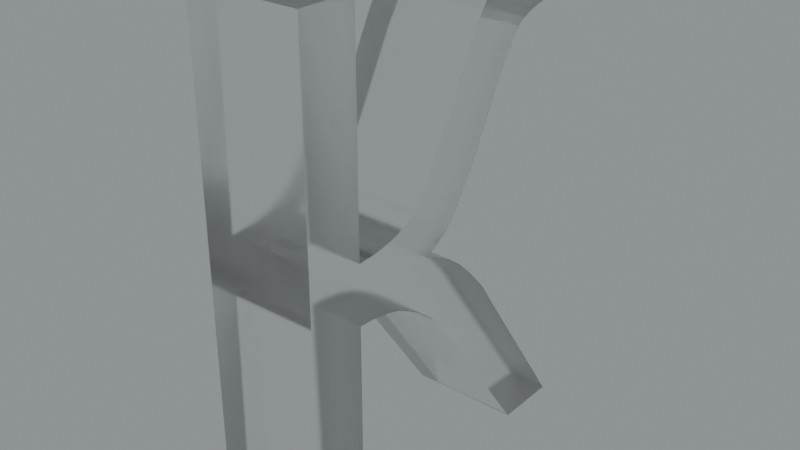 # Source: blend.blend  (saved by Blender 3.5.10; exported with 4.5.12 LTS)
import bpy
from mathutils import Matrix  # noqa: F401  (used for matrix-valued properties, if any)

bpy.ops.wm.read_factory_settings(use_empty=True)
scene = bpy.context.scene
scene.name = 'Scene'

# ---- collections
col_collection = bpy.data.collections.new('Collection'); scene.collection.children.link(col_collection)

# ---- images (referenced by path relative to the original .blend; pixels are not part of the script)
import os
ASSET_DIR = os.environ.get("B2B_ASSET_DIR", "")  # directory of the original .blend (textures are referenced by path, not embedded)
HERE = os.path.dirname(os.path.abspath(__file__))  # packed textures are extracted next to this script under _unpacked/

def load_image(name, relpath, width, height, colorspace="sRGB"):
    """Load a texture the original file referenced (path relative to the .blend, or extracted next to this script)."""
    p = next((c for c in (os.path.join(HERE, relpath), os.path.join(ASSET_DIR, relpath)) if relpath and os.path.exists(c)), "")
    if p:
        img = bpy.data.images.load(p, check_existing=True)
        img.name = name
    else:  # same state as the original file: an image datablock whose file is absent (Cycles renders it pink)
        img = bpy.data.images.new(name, width, height)
        img.source = "FILE"
        img.filepath = "//" + (relpath or name)
    img.colorspace_settings.name = colorspace
    return img
img_satara_night_4k_hdr = load_image('satara_night_4k.hdr', 'satara_night_4k.hdr', 1024, 1024, 'Linear Rec.709')

# ---- materials (node trees are filled in below, after node groups)
mat_material_011 = bpy.data.materials.new('Material.011')

# ---- material node trees
mat_material_011.use_nodes = True; mat_material_011.node_tree.nodes.clear()
_N = mat_material_011.node_tree.nodes; _L = mat_material_011.node_tree.links
n0 = _N.new('ShaderNodeMixShader'); n0.name = 'Mix Shader'; n0.location = (523, 269)
n1 = _N.new('ShaderNodeOutputMaterial'); n1.name = 'Material Output.001'; n1.location = (699, 296)
n2 = _N.new('ShaderNodeLayerWeight'); n2.name = 'Layer Weight'; n2.location = (353, 324)
n2.inputs[0].default_value = 0.1
n3 = _N.new('ShaderNodeBsdfAnisotropic'); n3.name = 'Glossy BSDF'; n3.location = (186, 112)
n3.width = 280
n3.distribution = 'GGX'
n3.inputs[1].default_value = 0.6
n4 = _N.new('ShaderNodeBsdfGlass'); n4.name = 'Glass BSDF'; n4.location = (14, 225)
n4.distribution = 'BECKMANN'
n4.inputs[1].default_value = 0.2
_L.new(n3.outputs[0], n0.inputs[2])
_L.new(n2.outputs[0], n0.inputs[0])
_L.new(n4.outputs[0], n0.inputs[1])
_L.new(n0.outputs[0], n1.inputs[0])
n1.is_active_output = True

# ---- world
world_world = bpy.data.worlds.new('World'); scene.world = world_world
world_world.use_nodes = True; world_world.node_tree.nodes.clear()
_N = world_world.node_tree.nodes; _L = world_world.node_tree.links
n0 = _N.new('ShaderNodeBackground'); n0.name = 'Background.001'; n0.location = (26, -164)
n1 = _N.new('ShaderNodeBackground'); n1.name = 'Background'; n1.location = (337, 91)
n1.inputs[0].default_value = (0.05088, 0.05088, 0.05088, 1.0)
n2 = _N.new('ShaderNodeOutputWorld'); n2.name = 'World Output'; n2.location = (512, 287)
n3 = _N.new('ShaderNodeValToRGB'); n3.name = 'ColorRamp'; n3.location = (98, 373)
while len(n3.color_ramp.elements) > 1: n3.color_ramp.elements.remove(n3.color_ramp.elements[-1])
n3.color_ramp.elements[0].position = 0.0; n3.color_ramp.elements[0].color = (0.0, 0.0, 0.0, 1.0)
_e = n3.color_ramp.elements.new(1.0); _e.color = (0.8561, 0.9404, 0.9606, 1.0)
n4 = _N.new('ShaderNodeTexEnvironment'); n4.name = 'Environment Texture'; n4.location = (-269, 312)
n4.image = img_satara_night_4k_hdr
_L.new(n4.outputs[0], n3.inputs[0])
_L.new(n3.outputs[0], n2.inputs[0])
n2.is_active_output = True
world_world.color = (0.05088, 0.05088, 0.05088)
world_world.use_sun_shadow = False
world_world.sun_shadow_jitter_overblur = 0.0

# ---- meshes
me_x = bpy.data.meshes.new('К')
me_x.from_pydata([(190.0, -30.0, 0.0), (192.9, -30.0, 0.0), (192.9, -30.0, 5.0), (190.0, -30.0, 5.0), (186.4, -24.86, 2.5), (185.4, -23.49, 0.0), (186.7, -25.29, 0.0), (186.7, -25.29, 5.0), (185.4, -23.49, 5.0), (188.0, -27.08, 3.75), (188.0, -27.08, 1.25), (185.0, -22.91, 2.5), (184.7, -22.55, 5.0), (184.7, -22.55, 0.0), (184.2, -21.98, 0.0), (184.2, -21.98, 5.0), (183.5, -21.47, 5.0), (183.5, -21.47, 0.0), (182.8, -21.03, 5.0), (182.8, -21.03, 0.0), (182.2, -20.73, 5.0), (182.2, -20.73, 0.0), (181.5, -20.53, 5.0), (181.5, -20.53, 0.0), (180.8, -20.43, 5.0), (180.8, -20.43, 0.0), (180.1, -20.4, 5.0), (180.1, -20.4, 0.0), (180.1, -30.0, 0.0), (180.1, -30.0, 5.0), (177.6, -30.0, 0.0), (177.6, -30.0, 5.0), (177.6, -8.24, 0.0), (177.6, -8.24, 5.0), (180.1, -8.24, 0.0), (180.1, -8.24, 5.0), (180.1, -17.84, 0.0), (180.1, -17.84, 5.0), (181.0, -17.78, 0.0), (181.0, -17.78, 5.0), (181.8, -17.63, 0.0), (181.8, -17.63, 5.0), (182.1, -17.53, 0.0), (182.1, -17.53, 5.0), (182.4, -17.4, 0.0), (182.4, -17.4, 5.0), (182.9, -17.11, 5.0), (182.9, -17.11, 0.0), (183.3, -16.75, 5.0), (183.3, -16.75, 0.0), (183.5, -16.45, 0.0), (183.5, -16.45, 5.0), (183.8, -16.12, 0.0), (183.8, -16.12, 5.0), (184.4, -14.94, 5.0), (184.4, -14.94, 0.0), (185.4, -13.14, 5.0), (185.4, -13.14, 0.0), (186.3, -11.4, 0.0), (186.3, -11.4, 5.0), (186.9, -10.39, 0.0), (186.9, -10.39, 5.0), (187.2, -9.966, 5.0), (187.2, -9.966, 0.0), (187.6, -9.572, 5.0), (187.6, -9.572, 0.0), (188.1, -9.21, 5.0), (188.1, -9.21, 0.0), (188.6, -8.897, 5.0), (188.6, -8.897, 0.0), (189.2, -8.65, 5.0), (189.2, -8.65, 0.0), (189.8, -8.47, 5.0), (189.8, -8.47, 0.0), (190.6, -8.311, 5.0), (190.6, -8.311, 0.0), (191.2, -8.258, 0.0), (191.2, -8.258, 5.0), (191.8, -8.24, 0.0), (191.8, -8.24, 5.0), (192.5, -8.248, 2.5), (192.9, -8.27, 5.0), (192.9, -8.27, 0.0), (192.9, -10.8, 5.0), (192.9, -10.8, 0.0), (191.7, -10.8, 0.0), (191.7, -10.8, 5.0), (190.9, -10.85, 0.0), (190.9, -10.85, 5.0), (190.5, -10.93, 5.0), (190.5, -10.93, 0.0), (190.1, -11.04, 5.0), (190.1, -11.04, 0.0), (189.7, -11.22, 0.0), (189.7, -11.22, 5.0), (189.3, -11.47, 0.0), (189.3, -11.47, 5.0), (189.1, -11.77, 0.0), (189.1, -11.77, 5.0), (188.5, -12.61, 0.0), (188.5, -12.61, 5.0), (187.7, -14.13, 0.0), (187.7, -14.13, 5.0), (186.7, -16.07, 0.0), (186.7, -16.07, 5.0), (185.9, -17.43, 0.0), (185.9, -17.43, 5.0), (185.5, -17.97, 5.0), (185.5, -17.97, 0.0), (185.1, -18.46, 5.0), (185.1, -18.46, 0.0), (184.5, -18.85, 0.0), (184.5, -18.85, 5.0), (183.9, -19.2, 0.0), (183.9, -19.2, 5.0), (184.6, -19.46, 0.0), (184.6, -19.46, 5.0), (185.3, -19.85, 0.0), (185.3, -19.85, 5.0), (186.0, -20.39, 0.0), (186.0, -20.39, 5.0), (186.7, -21.09, 0.0), (186.7, -21.09, 5.0), (187.5, -21.99, 5.0), (187.5, -21.99, 0.0), (187.9, -22.56, 0.0), (187.9, -22.56, 5.0), (188.3, -23.18, 0.0), (188.3, -23.18, 5.0)], [], [(0, 1, 2), (0, 2, 3), (4, 5, 6), (4, 7, 8), (9, 3, 7), (9, 7, 4), (10, 0, 3), (10, 6, 0), (10, 3, 9), (10, 4, 6), (10, 9, 4), (11, 12, 13), (11, 13, 5), (11, 8, 12), (11, 4, 8), (11, 5, 4), (14, 13, 12), (14, 12, 15), (14, 15, 16), (17, 16, 18), (17, 14, 16), (19, 17, 18), (19, 18, 20), (21, 20, 22), (21, 19, 20), (23, 22, 24), (23, 21, 22), (25, 24, 26), (25, 23, 24), (27, 25, 26), (28, 27, 26), (28, 26, 29), (30, 28, 29), (30, 29, 31), (32, 30, 31), (32, 31, 33), (34, 32, 33), (34, 33, 35), (36, 34, 35), (36, 35, 37), (38, 36, 37), (38, 37, 39), (40, 39, 41), (40, 38, 39), (42, 41, 43), (42, 40, 41), (44, 43, 45), (44, 42, 43), (44, 45, 46), (47, 46, 48), (47, 44, 46), (49, 47, 48), (50, 48, 51), (50, 49, 48), (52, 51, 53), (52, 50, 51), (52, 53, 54), (55, 54, 56), (55, 52, 54), (57, 55, 56), (58, 57, 56), (58, 56, 59), (60, 59, 61), (60, 58, 59), (60, 61, 62), (63, 62, 64), (63, 60, 62), (65, 64, 66), (65, 63, 64), (67, 65, 66), (67, 66, 68), (69, 68, 70), (69, 67, 68), (71, 70, 72), (71, 69, 70), (73, 71, 72), (73, 72, 74), (75, 73, 74), (76, 74, 77), (76, 75, 74), (78, 77, 79), (78, 76, 77), (80, 78, 79), (80, 81, 82), (80, 82, 78), (80, 79, 81), (82, 81, 83), (84, 82, 83), (85, 84, 83), (85, 83, 86), (87, 85, 86), (87, 86, 88), (87, 88, 89), (90, 89, 91), (90, 87, 89), (92, 90, 91), (93, 92, 91), (93, 91, 94), (95, 94, 96), (95, 93, 94), (97, 96, 98), (97, 95, 96), (99, 97, 98), (99, 98, 100), (101, 100, 102), (101, 99, 100), (103, 101, 102), (103, 102, 104), (105, 104, 106), (105, 103, 104), (105, 106, 107), (108, 107, 109), (108, 105, 107), (110, 108, 109), (111, 109, 112), (111, 110, 109), (113, 112, 114), (113, 111, 112), (115, 113, 114), (115, 114, 116), (117, 116, 118), (117, 115, 116), (119, 118, 120), (119, 117, 118), (121, 120, 122), (121, 122, 123), (121, 119, 120), (124, 121, 123), (125, 123, 126), (125, 124, 123), (127, 126, 128), (127, 125, 126), (1, 127, 128), (1, 128, 2), (110, 50, 108), (108, 50, 52), (28, 30, 27), (108, 52, 105), (27, 30, 32), (36, 27, 32), (105, 52, 55), (105, 55, 103), (36, 32, 34), (103, 55, 57), (103, 57, 101), (25, 27, 36), (101, 57, 58), (101, 58, 99), (99, 58, 60), (23, 25, 38), (25, 36, 38), (60, 63, 97), (99, 60, 97), (21, 23, 40), (97, 63, 95), (23, 38, 40), (95, 63, 65), (93, 95, 67), (17, 19, 113), (19, 21, 113), (40, 42, 113), (95, 65, 67), (21, 40, 113), (113, 42, 44), (1, 0, 127), (0, 6, 127), (6, 5, 127), (17, 113, 115), (92, 93, 69), (93, 67, 69), (127, 5, 125), (14, 17, 117), (17, 115, 117), (125, 5, 124), (92, 69, 71), (13, 14, 119), (14, 117, 119), (5, 13, 121), (124, 5, 121), (13, 119, 121), (90, 92, 73), (92, 71, 73), (113, 44, 47), (111, 113, 47), (87, 90, 75), (111, 47, 49), (90, 73, 75), (85, 87, 76), (87, 75, 76), (84, 85, 78), (85, 76, 78), (111, 49, 110), (84, 78, 82), (110, 49, 50), (107, 51, 109), (53, 51, 107), (26, 31, 29), (106, 53, 107), (33, 31, 26), (33, 26, 37), (54, 53, 106), (104, 54, 106), (35, 33, 37), (56, 54, 104), (102, 56, 104), (37, 26, 24), (59, 56, 102), (100, 59, 102), (61, 59, 100), (39, 24, 22), (39, 37, 24), (98, 62, 61), (98, 61, 100), (41, 22, 20), (96, 62, 98), (41, 39, 22), (64, 62, 96), (66, 96, 94), (114, 18, 16), (114, 20, 18), (114, 43, 41), (66, 64, 96), (114, 41, 20), (45, 43, 114), (128, 3, 2), (128, 7, 3), (128, 8, 7), (116, 114, 16), (68, 94, 91), (68, 66, 94), (126, 8, 128), (118, 16, 15), (118, 116, 16), (123, 8, 126), (70, 68, 91), (120, 15, 12), (120, 118, 15), (122, 12, 8), (122, 8, 123), (122, 120, 12), (72, 91, 89), (72, 70, 91), (46, 45, 114), (46, 114, 112), (74, 89, 88), (48, 46, 112), (74, 72, 89), (77, 88, 86), (77, 74, 88), (79, 86, 83), (79, 77, 86), (109, 48, 112), (81, 79, 83), (51, 48, 109)])
me_x.materials.append(mat_material_011)
me_x.update()

# ---- objects
ob_x = bpy.data.objects.new('К', me_x)

# ---- transforms, parenting, visibility, modifiers, constraints
ob_x.location = (6.791e-17, -14.3, 2.611)
ob_x.rotation_euler = (-4.712, 2.22e-16, -4.712)
ob_x.scale = (0.08095, 0.08095, 0.08095)

# ---- collection membership
col_collection.objects.link(ob_x)

# ---- scene / render settings (as saved in the file)
scene.frame_start = 1; scene.frame_end = 250; scene.frame_set(0)
scene.render.engine = 'CYCLES'
scene.render.film_transparent = True
scene.cycles.samples = 16
scene.cycles.sampling_pattern = 'TABULATED_SOBOL'
scene.cycles.use_adaptive_sampling = False
scene.cycles.use_light_tree = False
scene.cycles.film_transparent_glass = True
scene.cycles.film_transparent_roughness = 1.0
scene.eevee.use_raytracing = True
scene.view_settings.view_transform = 'Filmic'
bpy.context.view_layer.update()

# ---- added for rendering (the .blend has no active camera): camera
cam_auto = bpy.data.cameras.new('AutoCamera')
cam_auto.lens = 50.0
cam_auto.sensor_width = 36.0
cam_auto.clip_end = 1000.0
ob_auto_camera = bpy.data.objects.new('AutoCamera', cam_auto)
scene.collection.objects.link(ob_auto_camera)
ob_auto_camera.location = (2.23217, -1.74392, 2.6874)
ob_auto_camera.rotation_euler = (1.09748, -7.21219e-08, 0.694738)
scene.camera = ob_auto_camera
bpy.context.view_layer.update()
